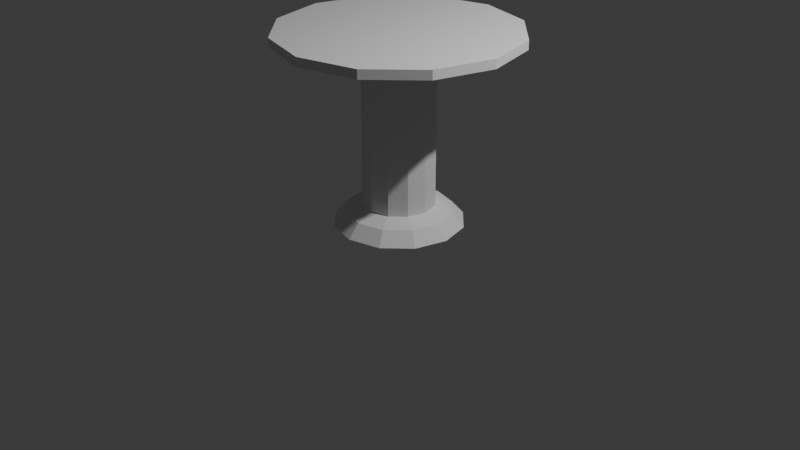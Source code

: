 # Source: PuzzleStand.blend  (saved by Blender 5.0.118; exported with 4.5.12 LTS)
import bpy
from mathutils import Matrix  # noqa: F401  (used for matrix-valued properties, if any)

bpy.ops.wm.read_factory_settings(use_empty=True)
scene = bpy.context.scene
scene.name = 'Scene'

# ---- collections
col_collection = bpy.data.collections.new('Collection'); scene.collection.children.link(col_collection)

# ---- world
world_world = bpy.data.worlds.new('World'); scene.world = world_world
world_world.use_nodes = True; world_world.node_tree.nodes.clear()
_N = world_world.node_tree.nodes; _L = world_world.node_tree.links
n0 = _N.new('ShaderNodeOutputWorld'); n0.name = 'World Output'; n0.location = (300, 300)
n1 = _N.new('ShaderNodeBackground'); n1.name = 'Background'; n1.location = (10, 300)
n1.inputs[0].default_value = (0.05088, 0.05088, 0.05088, 1.0)
_L.new(n1.outputs[0], n0.inputs[0])
n0.is_active_output = True
world_world.color = (0.05088, 0.05088, 0.05088)
world_world.sun_shadow_jitter_overblur = 0.0

# ---- cameras
cam_camera = bpy.data.cameras.new('Camera')
cam_camera.clip_end = 100.0
cam_camera.ortho_scale = 7.314

# ---- lights
light_light = bpy.data.lights.new('Light', 'POINT')
light_light.energy = 1000.0
light_light.shadow_soft_size = 0.1

# ---- meshes
me_x = bpy.data.meshes.new('円柱')
me_x.from_pydata([(2.237e-09, 0.5496, -1.0), (3.084e-09, 0.6711, 0.00383), (0.2748, 0.4759, -1.0), (0.3355, 0.5812, 0.00383), (0.4759, 0.2748, -1.0), (0.5812, 0.3355, 0.00383), (0.5496, -2.237e-09, -1.0), (0.6711, -3.084e-09, 0.00383), (0.4759, -0.2748, -1.0), (0.5812, -0.3355, 0.00383), (0.2748, -0.4759, -1.0), (0.3355, -0.5812, 0.00383), (2.237e-09, -0.5496, -1.0), (3.084e-09, -0.6711, 0.00383), (-0.2748, -0.4759, -1.0), (-0.3355, -0.5812, 0.00383), (-0.4759, -0.2748, -1.0), (-0.5812, -0.3355, 0.00383), (-0.5496, -2.237e-09, -1.0), (-0.6711, -3.084e-09, 0.00383), (-0.4759, 0.2748, -1.0), (-0.5812, 0.3355, 0.00383), (-0.2748, 0.4759, -1.0), (-0.3355, 0.5812, 0.00383), (2.769e-09, 0.3744, -1.451), (0.1872, 0.3243, -1.451), (0.3243, 0.1872, -1.451), (0.3744, -3.107e-09, -1.451), (0.3243, -0.1872, -1.451), (0.1872, -0.3243, -1.451), (2.769e-09, -0.3744, -1.451), (-0.1872, -0.3243, -1.451), (-0.3243, -0.1872, -1.451), (-0.3744, -3.107e-09, -1.451), (-0.3243, 0.1872, -1.451), (-0.1872, 0.3243, -1.451), (2.525e-08, 0.3744, -11.95), (0.1872, 0.3243, -11.95), (0.3243, 0.1872, -11.95), (0.3744, -3.107e-09, -11.95), (0.3243, -0.1872, -11.95), (0.1872, -0.3243, -11.95), (2.525e-08, -0.3744, -11.95), (-0.1872, -0.3243, -11.95), (-0.3243, -0.1872, -11.95), (-0.3744, -3.107e-09, -11.95), (-0.3243, 0.1872, -11.95), (-0.1872, 0.3243, -11.95), (-6.661e-08, 1.229, -13.78), (0.6143, 1.064, -13.78), (1.064, 0.6143, -13.78), (1.229, -1.02e-08, -13.78), (1.064, -0.6143, -13.78), (0.6143, -1.064, -13.78), (-6.661e-08, -1.229, -13.78), (-0.6143, -1.064, -13.78), (-1.064, -0.6143, -13.78), (-1.229, -1.02e-08, -13.78), (-1.064, 0.6143, -13.78), (-0.6143, 1.064, -13.78), (-7.378e-08, 1.229, -14.47), (0.6143, 1.064, -14.47), (1.064, 0.6143, -14.47), (1.229, -1.02e-08, -14.47), (1.064, -0.6143, -14.47), (0.6143, -1.064, -14.47), (-7.378e-08, -1.229, -14.47), (-0.6143, -1.064, -14.47), (-1.064, -0.6143, -14.47), (-1.229, -1.02e-08, -14.47), (-1.064, 0.6143, -14.47), (-0.6143, 1.064, -14.47)], [], [(0, 1, 3, 2), (2, 3, 5, 4), (4, 5, 7, 6), (6, 7, 9, 8), (8, 9, 11, 10), (10, 11, 13, 12), (12, 13, 15, 14), (14, 15, 17, 16), (16, 17, 19, 18), (18, 19, 21, 20), (3, 1, 23, 21, 19, 17, 15, 13, 11, 9, 7, 5), (20, 21, 23, 22), (22, 23, 1, 0), (10, 12, 30, 29), (28, 29, 41, 40), (8, 10, 29, 28), (6, 8, 28, 27), (22, 0, 24, 35), (0, 2, 25, 24), (4, 6, 27, 26), (20, 22, 35, 34), (2, 4, 26, 25), (18, 20, 34, 33), (16, 18, 33, 32), (14, 16, 32, 31), (12, 14, 31, 30), (43, 44, 56, 55), (35, 24, 36, 47), (25, 26, 38, 37), (32, 33, 45, 44), (29, 30, 42, 41), (26, 27, 39, 38), (33, 34, 46, 45), (30, 31, 43, 42), (27, 28, 40, 39), (34, 35, 47, 46), (24, 25, 37, 36), (31, 32, 44, 43), (48, 49, 61, 60), (40, 41, 53, 52), (47, 36, 48, 59), (37, 38, 50, 49), (44, 45, 57, 56), (41, 42, 54, 53), (38, 39, 51, 50), (45, 46, 58, 57), (42, 43, 55, 54), (39, 40, 52, 51), (46, 47, 59, 58), (36, 37, 49, 48), (60, 61, 62, 63, 64, 65, 66, 67, 68, 69, 70, 71), (55, 56, 68, 67), (52, 53, 65, 64), (59, 48, 60, 71), (49, 50, 62, 61), (56, 57, 69, 68), (53, 54, 66, 65), (50, 51, 63, 62), (57, 58, 70, 69), (54, 55, 67, 66), (51, 52, 64, 63), (58, 59, 71, 70)])
_uv = me_x.uv_layers.new(name='UVマップ')
_uv.uv.foreach_set('vector', [0.7058, 0.08651, 0.7519, 0.01997, 0.7178, 0.01997, 0.6779, 0.08651, 0.6779, 0.08651, 0.7178, 0.01997, 0.6248, 0.01997, 0.6017, 0.08651, 0.6017, 0.08651, 0.6248, 0.01997, 0.4977, 0.01997, 0.4977, 0.08651, 0.4977, 0.08651, 0.4977, 0.01997, 0.3706, 0.01997, 0.3936, 0.08651, 0.3936, 0.08651, 0.3706, 0.01997, 0.2775, 0.01997, 0.3174, 0.08651, 0.3174, 0.08651, 0.2775, 0.01997, 0.2435, 0.01997, 0.2895, 0.08651, 0.2895, 0.08651, 0.2435, 0.01997, 0.2775, 0.01997, 0.3174, 0.08651, 0.3174, 0.08651, 0.2775, 0.01997, 0.3706, 0.01997, 0.3936, 0.08651, 0.3936, 0.08651, 0.3706, 0.01997, 0.4977, 0.01997, 0.4977, 0.08651, 0.4977, 0.08651, 0.4977, 0.01997, 0.6248, 0.01997, 0.6017, 0.08651, 0.7178, 0.01997, 0.7519, 0.01997, 0.7178, 0.01997, 0.6248, 0.01997, 0.4977, 0.01997, 0.3706, 0.01997, 0.2775, 0.01997, 0.2435, 0.01997, 0.2775, 0.01997, 0.3706, 0.01997, 0.4977, 0.01997, 0.6248, 0.01997, 0.6017, 0.08651, 0.6248, 0.01997, 0.7178, 0.01997, 0.6779, 0.08651, 0.6779, 0.08651, 0.7178, 0.01997, 0.7519, 0.01997, 0.7058, 0.08651, 0.3174, 0.08651, 0.2895, 0.08651, 0.3558, 0.1164, 0.3748, 0.1164, 0.4267, 0.1164, 0.3748, 0.1164, 0.3748, 0.8123, 0.4267, 0.8123, 0.3936, 0.08651, 0.3174, 0.08651, 0.3748, 0.1164, 0.4267, 0.1164, 0.4977, 0.08651, 0.3936, 0.08651, 0.4267, 0.1164, 0.4977, 0.1164, 0.6779, 0.08651, 0.7058, 0.08651, 0.6395, 0.1164, 0.6205, 0.1164, 0.7058, 0.08651, 0.6779, 0.08651, 0.6205, 0.1164, 0.6395, 0.1164, 0.6017, 0.08651, 0.4977, 0.08651, 0.4977, 0.1164, 0.5686, 0.1164, 0.6017, 0.08651, 0.6779, 0.08651, 0.6205, 0.1164, 0.5686, 0.1164, 0.6779, 0.08651, 0.6017, 0.08651, 0.5686, 0.1164, 0.6205, 0.1164, 0.4977, 0.08651, 0.6017, 0.08651, 0.5686, 0.1164, 0.4977, 0.1164, 0.3936, 0.08651, 0.4977, 0.08651, 0.4977, 0.1164, 0.4267, 0.1164, 0.3174, 0.08651, 0.3936, 0.08651, 0.4267, 0.1164, 0.3748, 0.1164, 0.2895, 0.08651, 0.3174, 0.08651, 0.3748, 0.1164, 0.3558, 0.1164, 0.3748, 0.8123, 0.4267, 0.8123, 0.265, 0.9334, 0.09463, 0.9334, 0.6205, 0.1164, 0.6395, 0.1164, 0.6395, 0.8123, 0.6205, 0.8123, 0.6205, 0.1164, 0.5686, 0.1164, 0.5686, 0.8123, 0.6205, 0.8123, 0.4267, 0.1164, 0.4977, 0.1164, 0.4977, 0.8123, 0.4267, 0.8123, 0.3748, 0.1164, 0.3558, 0.1164, 0.3558, 0.8123, 0.3748, 0.8123, 0.5686, 0.1164, 0.4977, 0.1164, 0.4977, 0.8123, 0.5686, 0.8123, 0.4977, 0.1164, 0.5686, 0.1164, 0.5686, 0.8123, 0.4977, 0.8123, 0.3558, 0.1164, 0.3748, 0.1164, 0.3748, 0.8123, 0.3558, 0.8123, 0.4977, 0.1164, 0.4267, 0.1164, 0.4267, 0.8123, 0.4977, 0.8123, 0.5686, 0.1164, 0.6205, 0.1164, 0.6205, 0.8123, 0.5686, 0.8123, 0.6395, 0.1164, 0.6205, 0.1164, 0.6205, 0.8123, 0.6395, 0.8123, 0.3748, 0.1164, 0.4267, 0.1164, 0.4267, 0.8123, 0.3748, 0.8123, 0.963, 0.9334, 0.9007, 0.9334, 0.9007, 0.9792, 0.963, 0.9792, 0.4267, 0.8123, 0.3748, 0.8123, 0.09463, 0.9334, 0.265, 0.9334, 0.6205, 0.8123, 0.6395, 0.8123, 0.963, 0.9334, 0.9007, 0.9334, 0.6205, 0.8123, 0.5686, 0.8123, 0.7303, 0.9334, 0.9007, 0.9334, 0.4267, 0.8123, 0.4977, 0.8123, 0.4977, 0.9334, 0.265, 0.9334, 0.3748, 0.8123, 0.3558, 0.8123, 0.03228, 0.9334, 0.09463, 0.9334, 0.5686, 0.8123, 0.4977, 0.8123, 0.4977, 0.9334, 0.7303, 0.9334, 0.4977, 0.8123, 0.5686, 0.8123, 0.7303, 0.9334, 0.4977, 0.9334, 0.3558, 0.8123, 0.3748, 0.8123, 0.09463, 0.9334, 0.03228, 0.9334, 0.4977, 0.8123, 0.4267, 0.8123, 0.265, 0.9334, 0.4977, 0.9334, 0.5686, 0.8123, 0.6205, 0.8123, 0.9007, 0.9334, 0.7303, 0.9334, 0.6395, 0.8123, 0.6205, 0.8123, 0.9007, 0.9334, 0.963, 0.9334, 0.963, 0.9792, 0.9007, 0.9792, 0.7303, 0.9792, 0.4977, 0.9792, 0.265, 0.9792, 0.09463, 0.9792, 0.03228, 0.9792, 0.09463, 0.9792, 0.265, 0.9792, 0.4977, 0.9792, 0.7303, 0.9792, 0.9007, 0.9792, 0.09463, 0.9334, 0.265, 0.9334, 0.265, 0.9792, 0.09463, 0.9792, 0.265, 0.9334, 0.09463, 0.9334, 0.09463, 0.9792, 0.265, 0.9792, 0.9007, 0.9334, 0.963, 0.9334, 0.963, 0.9792, 0.9007, 0.9792, 0.9007, 0.9334, 0.7303, 0.9334, 0.7303, 0.9792, 0.9007, 0.9792, 0.265, 0.9334, 0.4977, 0.9334, 0.4977, 0.9792, 0.265, 0.9792, 0.09463, 0.9334, 0.03228, 0.9334, 0.03228, 0.9792, 0.09463, 0.9792, 0.7303, 0.9334, 0.4977, 0.9334, 0.4977, 0.9792, 0.7303, 0.9792, 0.4977, 0.9334, 0.7303, 0.9334, 0.7303, 0.9792, 0.4977, 0.9792, 0.03228, 0.9334, 0.09463, 0.9334, 0.09463, 0.9792, 0.03228, 0.9792, 0.4977, 0.9334, 0.265, 0.9334, 0.265, 0.9792, 0.4977, 0.9792, 0.7303, 0.9334, 0.9007, 0.9334, 0.9007, 0.9792, 0.7303, 0.9792])
me_x.update()

# ---- objects
ob_light = bpy.data.objects.new('Light', light_light)
ob_camera = bpy.data.objects.new('Camera', cam_camera)
ob_x = bpy.data.objects.new('円柱', me_x)

# ---- transforms, parenting, visibility, modifiers, constraints
ob_light.location = (4.076, 1.005, 5.904)
ob_light.rotation_euler = (0.6503, 0.05522, 1.866)
ob_light.lock_rotations_4d = False
ob_light.empty_display_type = 'ARROWS'
ob_light.color = (0.0, 0.0, 0.0, 0.0)
ob_light.lineart.crease_threshold = 0.0
ob_camera.location = (7.359, -6.926, 4.958)
ob_camera.rotation_euler = (1.109, 0.0, 0.8149)
ob_camera.lock_rotations_4d = False
ob_camera.empty_display_type = 'ARROWS'
ob_camera.color = (0.0, 0.0, 0.0, 0.0)
ob_camera.display_type = 'WIRE'
ob_camera.lineart.crease_threshold = 0.0
ob_x.location = (0.0, 0.0, 0.0)
ob_x.scale = (1.0, 1.0, -0.1365)

# ---- collection membership
col_collection.objects.link(ob_light)
col_collection.objects.link(ob_camera)
col_collection.objects.link(ob_x)

# ---- scene / render settings (as saved in the file)
scene.camera = ob_camera
scene.frame_start = 1; scene.frame_end = 250; scene.frame_set(16)
scene.render.engine = 'BLENDER_EEVEE_NEXT'
scene.render.bake_bias = 0.0
scene.render.bake_samples = 0
bpy.context.view_layer.update()
